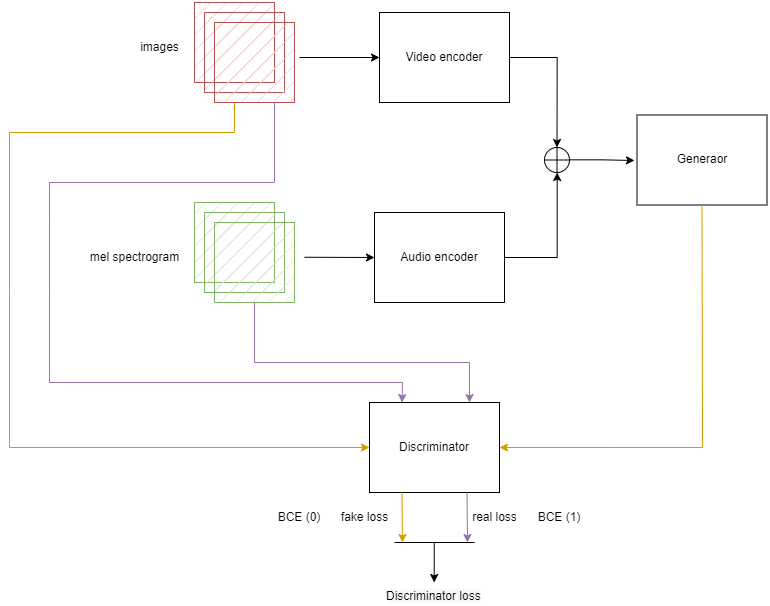

The diagram above was exported from draw.io. Its source (the exported page's mxGraphModel, read from the mxfile embedded in the PNG):
<mxGraphModel dx="4544" dy="434" grid="1" gridSize="10" guides="1" tooltips="1" connect="1" arrows="1" fold="1" page="1" pageScale="1" pageWidth="827" pageHeight="1169" math="0" shadow="0">
  <root>
    <mxCell id="0" />
    <mxCell id="1" parent="0" />
    <mxCell id="slqy4j0fjn8jM3lm3Ffk-1" style="edgeStyle=orthogonalEdgeStyle;rounded=0;orthogonalLoop=1;jettySize=auto;html=1;entryX=0.5;entryY=0;entryDx=0;entryDy=0;entryPerimeter=0;" edge="1" parent="1" source="slqy4j0fjn8jM3lm3Ffk-2" target="slqy4j0fjn8jM3lm3Ffk-18">
      <mxGeometry relative="1" as="geometry">
        <mxPoint x="-325" y="1305" as="targetPoint" />
      </mxGeometry>
    </mxCell>
    <mxCell id="slqy4j0fjn8jM3lm3Ffk-2" value="Video encoder" style="rounded=0;whiteSpace=wrap;html=1;fillStyle=zigzag-line;" vertex="1" parent="1">
      <mxGeometry x="-550" y="1190" width="130" height="90" as="geometry" />
    </mxCell>
    <mxCell id="slqy4j0fjn8jM3lm3Ffk-3" value="" style="group" vertex="1" connectable="0" parent="1">
      <mxGeometry x="-735" y="1180" width="100" height="100" as="geometry" />
    </mxCell>
    <mxCell id="slqy4j0fjn8jM3lm3Ffk-4" value="" style="whiteSpace=wrap;html=1;aspect=fixed;fillStyle=hatch;fillColor=#f8cecc;strokeColor=#b85450;" vertex="1" parent="slqy4j0fjn8jM3lm3Ffk-3">
      <mxGeometry width="80" height="80" as="geometry" />
    </mxCell>
    <mxCell id="slqy4j0fjn8jM3lm3Ffk-5" value="" style="whiteSpace=wrap;html=1;aspect=fixed;fillStyle=hatch;fillColor=#f8cecc;strokeColor=#b85450;" vertex="1" parent="slqy4j0fjn8jM3lm3Ffk-3">
      <mxGeometry x="10" y="10" width="80" height="80" as="geometry" />
    </mxCell>
    <mxCell id="slqy4j0fjn8jM3lm3Ffk-6" value="" style="whiteSpace=wrap;html=1;aspect=fixed;fillStyle=hatch;fillColor=#f8cecc;strokeColor=#b85450;" vertex="1" parent="slqy4j0fjn8jM3lm3Ffk-3">
      <mxGeometry x="20" y="20" width="80" height="80" as="geometry" />
    </mxCell>
    <mxCell id="slqy4j0fjn8jM3lm3Ffk-7" value="images" style="text;html=1;align=center;verticalAlign=middle;resizable=0;points=[];autosize=1;strokeColor=none;fillColor=none;" vertex="1" parent="1">
      <mxGeometry x="-800" y="1210" width="60" height="30" as="geometry" />
    </mxCell>
    <mxCell id="slqy4j0fjn8jM3lm3Ffk-8" value="" style="group" vertex="1" connectable="0" parent="1">
      <mxGeometry x="-735" y="1380" width="100" height="100" as="geometry" />
    </mxCell>
    <mxCell id="slqy4j0fjn8jM3lm3Ffk-9" value="" style="whiteSpace=wrap;html=1;aspect=fixed;fillStyle=hatch;fillColor=#d5e8d4;strokeColor=#82b366;" vertex="1" parent="slqy4j0fjn8jM3lm3Ffk-8">
      <mxGeometry width="80" height="80" as="geometry" />
    </mxCell>
    <mxCell id="slqy4j0fjn8jM3lm3Ffk-10" value="" style="whiteSpace=wrap;html=1;aspect=fixed;fillStyle=hatch;fillColor=#d5e8d4;strokeColor=#82b366;" vertex="1" parent="slqy4j0fjn8jM3lm3Ffk-8">
      <mxGeometry x="10" y="10" width="80" height="80" as="geometry" />
    </mxCell>
    <mxCell id="slqy4j0fjn8jM3lm3Ffk-11" value="" style="whiteSpace=wrap;html=1;aspect=fixed;fillStyle=hatch;fillColor=#d5e8d4;strokeColor=#82b366;" vertex="1" parent="slqy4j0fjn8jM3lm3Ffk-8">
      <mxGeometry x="20" y="20" width="80" height="80" as="geometry" />
    </mxCell>
    <mxCell id="slqy4j0fjn8jM3lm3Ffk-12" value="mel spectrogram" style="text;html=1;align=center;verticalAlign=middle;resizable=0;points=[];autosize=1;strokeColor=none;fillColor=none;" vertex="1" parent="1">
      <mxGeometry x="-850" y="1420" width="110" height="30" as="geometry" />
    </mxCell>
    <mxCell id="slqy4j0fjn8jM3lm3Ffk-13" value="Audio encoder" style="rounded=0;whiteSpace=wrap;html=1;fillStyle=zigzag-line;" vertex="1" parent="1">
      <mxGeometry x="-555" y="1390" width="130" height="90" as="geometry" />
    </mxCell>
    <mxCell id="slqy4j0fjn8jM3lm3Ffk-14" style="edgeStyle=none;rounded=0;orthogonalLoop=1;jettySize=auto;html=1;entryX=0;entryY=0.5;entryDx=0;entryDy=0;" edge="1" parent="1" target="slqy4j0fjn8jM3lm3Ffk-2">
      <mxGeometry relative="1" as="geometry">
        <mxPoint x="-630" y="1235" as="sourcePoint" />
      </mxGeometry>
    </mxCell>
    <mxCell id="slqy4j0fjn8jM3lm3Ffk-15" style="edgeStyle=none;rounded=0;orthogonalLoop=1;jettySize=auto;html=1;" edge="1" parent="1">
      <mxGeometry relative="1" as="geometry">
        <mxPoint x="-625" y="1434.7600000000002" as="sourcePoint" />
        <mxPoint x="-555" y="1435" as="targetPoint" />
      </mxGeometry>
    </mxCell>
    <mxCell id="slqy4j0fjn8jM3lm3Ffk-16" style="edgeStyle=orthogonalEdgeStyle;rounded=0;orthogonalLoop=1;jettySize=auto;html=1;exitX=1;exitY=0.5;exitDx=0;exitDy=0;" edge="1" parent="1" source="slqy4j0fjn8jM3lm3Ffk-13" target="slqy4j0fjn8jM3lm3Ffk-18">
      <mxGeometry relative="1" as="geometry">
        <mxPoint x="-325" y="1365" as="targetPoint" />
        <mxPoint x="-415" y="1215" as="sourcePoint" />
      </mxGeometry>
    </mxCell>
    <mxCell id="slqy4j0fjn8jM3lm3Ffk-17" style="edgeStyle=orthogonalEdgeStyle;rounded=0;orthogonalLoop=1;jettySize=auto;html=1;" edge="1" parent="1" source="slqy4j0fjn8jM3lm3Ffk-18">
      <mxGeometry relative="1" as="geometry">
        <mxPoint x="-295" y="1338" as="targetPoint" />
      </mxGeometry>
    </mxCell>
    <mxCell id="slqy4j0fjn8jM3lm3Ffk-18" value="" style="verticalLabelPosition=bottom;verticalAlign=top;html=1;shape=mxgraph.flowchart.summing_function;fillStyle=hatch;" vertex="1" parent="1">
      <mxGeometry x="-385" y="1325" width="25" height="25" as="geometry" />
    </mxCell>
    <mxCell id="slqy4j0fjn8jM3lm3Ffk-19" value="Generaor" style="rounded=0;whiteSpace=wrap;html=1;fillStyle=zigzag-line;" vertex="1" parent="1">
      <mxGeometry x="-292.5" y="1292.5" width="130" height="90" as="geometry" />
    </mxCell>
    <mxCell id="slqy4j0fjn8jM3lm3Ffk-20" value="Discriminator" style="rounded=0;whiteSpace=wrap;html=1;fillStyle=zigzag-line;" vertex="1" parent="1">
      <mxGeometry x="-560" y="1580" width="130" height="90" as="geometry" />
    </mxCell>
    <mxCell id="slqy4j0fjn8jM3lm3Ffk-21" value="" style="endArrow=classic;html=1;rounded=0;exitX=0.25;exitY=1;exitDx=0;exitDy=0;fillColor=#ffe6cc;strokeColor=#d79b00;entryX=0;entryY=0.5;entryDx=0;entryDy=0;" edge="1" parent="1" source="slqy4j0fjn8jM3lm3Ffk-6" target="slqy4j0fjn8jM3lm3Ffk-20">
      <mxGeometry width="50" height="50" relative="1" as="geometry">
        <mxPoint x="-660" y="1540" as="sourcePoint" />
        <mxPoint x="-1030" y="1310" as="targetPoint" />
        <Array as="points">
          <mxPoint x="-695" y="1310" />
          <mxPoint x="-920" y="1310" />
          <mxPoint x="-920" y="1470" />
          <mxPoint x="-920" y="1625" />
        </Array>
      </mxGeometry>
    </mxCell>
    <mxCell id="slqy4j0fjn8jM3lm3Ffk-22" value="" style="endArrow=classic;html=1;rounded=0;fillColor=#e1d5e7;strokeColor=#9673a6;entryX=0.25;entryY=0;entryDx=0;entryDy=0;exitX=0.75;exitY=1;exitDx=0;exitDy=0;" edge="1" parent="1" source="slqy4j0fjn8jM3lm3Ffk-6" target="slqy4j0fjn8jM3lm3Ffk-20">
      <mxGeometry width="50" height="50" relative="1" as="geometry">
        <mxPoint x="-655" y="1260" as="sourcePoint" />
        <mxPoint x="-920" y="1600" as="targetPoint" />
        <Array as="points">
          <mxPoint x="-655" y="1360" />
          <mxPoint x="-880" y="1360" />
          <mxPoint x="-880" y="1400" />
          <mxPoint x="-880" y="1470" />
          <mxPoint x="-880" y="1560" />
          <mxPoint x="-527" y="1560" />
        </Array>
      </mxGeometry>
    </mxCell>
    <mxCell id="slqy4j0fjn8jM3lm3Ffk-23" value="" style="endArrow=classic;html=1;rounded=0;exitX=0.5;exitY=1;exitDx=0;exitDy=0;fillColor=#e1d5e7;strokeColor=#9673a6;" edge="1" parent="1" source="slqy4j0fjn8jM3lm3Ffk-11">
      <mxGeometry width="50" height="50" relative="1" as="geometry">
        <mxPoint x="-645" y="1265" as="sourcePoint" />
        <mxPoint x="-460" y="1580" as="targetPoint" />
        <Array as="points">
          <mxPoint x="-675" y="1540" />
          <mxPoint x="-600" y="1540" />
          <mxPoint x="-490" y="1540" />
          <mxPoint x="-460" y="1540" />
          <mxPoint x="-460" y="1580" />
        </Array>
      </mxGeometry>
    </mxCell>
    <mxCell id="slqy4j0fjn8jM3lm3Ffk-24" value="" style="endArrow=classic;html=1;rounded=0;exitX=0.75;exitY=1;exitDx=0;exitDy=0;fillColor=#e1d5e7;strokeColor=#9673a6;" edge="1" parent="1" source="slqy4j0fjn8jM3lm3Ffk-20">
      <mxGeometry width="50" height="50" relative="1" as="geometry">
        <mxPoint x="-790" y="1490" as="sourcePoint" />
        <mxPoint x="-462" y="1720" as="targetPoint" />
      </mxGeometry>
    </mxCell>
    <mxCell id="slqy4j0fjn8jM3lm3Ffk-25" value="real loss" style="text;html=1;align=center;verticalAlign=middle;resizable=0;points=[];autosize=1;strokeColor=none;fillColor=none;" vertex="1" parent="1">
      <mxGeometry x="-470" y="1680" width="70" height="30" as="geometry" />
    </mxCell>
    <mxCell id="slqy4j0fjn8jM3lm3Ffk-26" value="" style="endArrow=classic;html=1;rounded=0;exitX=0.5;exitY=1;exitDx=0;exitDy=0;fillColor=#ffe6cc;strokeColor=#d79b00;entryX=1;entryY=0.5;entryDx=0;entryDy=0;" edge="1" parent="1" source="slqy4j0fjn8jM3lm3Ffk-19" target="slqy4j0fjn8jM3lm3Ffk-20">
      <mxGeometry width="50" height="50" relative="1" as="geometry">
        <mxPoint x="-685" y="1265" as="sourcePoint" />
        <mxPoint x="-550" y="1635" as="targetPoint" />
        <Array as="points">
          <mxPoint x="-227" y="1580" />
          <mxPoint x="-227" y="1625" />
          <mxPoint x="-320" y="1625" />
        </Array>
      </mxGeometry>
    </mxCell>
    <mxCell id="slqy4j0fjn8jM3lm3Ffk-27" value="" style="endArrow=classic;html=1;rounded=0;exitX=0.25;exitY=1;exitDx=0;exitDy=0;fillColor=#ffe6cc;strokeColor=#d79b00;" edge="1" parent="1" source="slqy4j0fjn8jM3lm3Ffk-20">
      <mxGeometry width="50" height="50" relative="1" as="geometry">
        <mxPoint x="-600" y="1730" as="sourcePoint" />
        <mxPoint x="-527" y="1720" as="targetPoint" />
      </mxGeometry>
    </mxCell>
    <mxCell id="slqy4j0fjn8jM3lm3Ffk-28" value="fake loss" style="text;html=1;align=center;verticalAlign=middle;resizable=0;points=[];autosize=1;strokeColor=none;fillColor=none;" vertex="1" parent="1">
      <mxGeometry x="-600" y="1680" width="70" height="30" as="geometry" />
    </mxCell>
    <mxCell id="slqy4j0fjn8jM3lm3Ffk-29" value="" style="endArrow=none;html=1;rounded=0;" edge="1" parent="1">
      <mxGeometry width="50" height="50" relative="1" as="geometry">
        <mxPoint x="-535" y="1720" as="sourcePoint" />
        <mxPoint x="-455" y="1720" as="targetPoint" />
      </mxGeometry>
    </mxCell>
    <mxCell id="slqy4j0fjn8jM3lm3Ffk-30" value="" style="endArrow=classic;html=1;rounded=0;" edge="1" parent="1">
      <mxGeometry width="50" height="50" relative="1" as="geometry">
        <mxPoint x="-495.28999999999996" y="1720" as="sourcePoint" />
        <mxPoint x="-495.28999999999996" y="1760" as="targetPoint" />
      </mxGeometry>
    </mxCell>
    <mxCell id="slqy4j0fjn8jM3lm3Ffk-31" value="&lt;span style=&quot;color: rgb(0, 0, 0); font-family: Helvetica; font-size: 12px; font-style: normal; font-variant-ligatures: normal; font-variant-caps: normal; font-weight: 400; letter-spacing: normal; orphans: 2; text-align: center; text-indent: 0px; text-transform: none; widows: 2; word-spacing: 0px; -webkit-text-stroke-width: 0px; background-color: rgb(248, 249, 250); text-decoration-thickness: initial; text-decoration-style: initial; text-decoration-color: initial; float: none; display: inline !important;&quot;&gt;Discriminator loss&lt;/span&gt;" style="text;whiteSpace=wrap;html=1;" vertex="1" parent="1">
      <mxGeometry x="-545" y="1760" width="100" height="20" as="geometry" />
    </mxCell>
    <mxCell id="slqy4j0fjn8jM3lm3Ffk-32" value="BCE (1)" style="text;html=1;strokeColor=none;fillColor=none;align=center;verticalAlign=middle;whiteSpace=wrap;rounded=0;fillStyle=hatch;" vertex="1" parent="1">
      <mxGeometry x="-400" y="1680" width="60" height="30" as="geometry" />
    </mxCell>
    <mxCell id="slqy4j0fjn8jM3lm3Ffk-33" value="BCE (0)" style="text;html=1;strokeColor=none;fillColor=none;align=center;verticalAlign=middle;whiteSpace=wrap;rounded=0;fillStyle=hatch;" vertex="1" parent="1">
      <mxGeometry x="-660" y="1680" width="60" height="30" as="geometry" />
    </mxCell>
  </root>
</mxGraphModel>